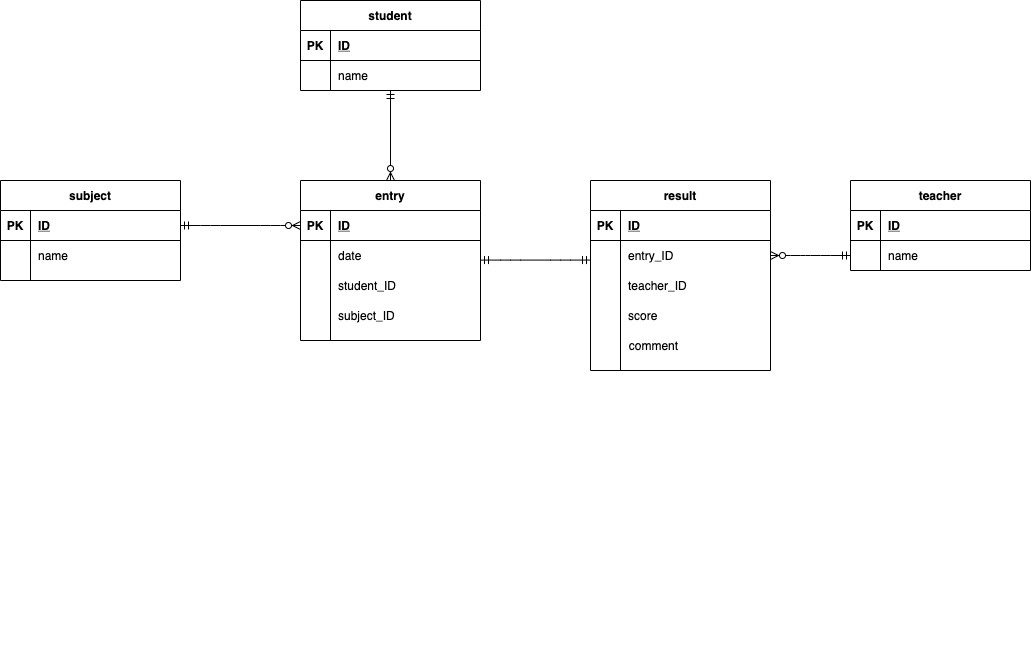

The diagram above was exported from draw.io. Its source (the exported page's mxGraphModel, read from the mxfile embedded in the PNG):
<mxGraphModel dx="2783" dy="1160" grid="1" gridSize="10" guides="1" tooltips="1" connect="1" arrows="0" fold="1" page="1" pageScale="1" pageWidth="827" pageHeight="1169" math="0" shadow="0">
  <root>
    <mxCell id="0" />
    <mxCell id="1" parent="0" />
    <mxCell id="2" value="student" style="shape=table;startSize=30;container=1;collapsible=1;childLayout=tableLayout;fixedRows=1;rowLines=0;fontStyle=1;align=center;resizeLast=1;fillColor=none;" parent="1" vertex="1">
      <mxGeometry x="-470" y="120" width="180" height="90" as="geometry">
        <mxRectangle x="40" y="40" width="60" height="30" as="alternateBounds" />
      </mxGeometry>
    </mxCell>
    <mxCell id="3" value="" style="shape=partialRectangle;collapsible=0;dropTarget=0;pointerEvents=0;fillColor=none;top=0;left=0;bottom=1;right=0;points=[[0,0.5],[1,0.5]];portConstraint=eastwest;" parent="2" vertex="1">
      <mxGeometry y="30" width="180" height="30" as="geometry" />
    </mxCell>
    <mxCell id="4" value="PK" style="shape=partialRectangle;connectable=0;fillColor=none;top=0;left=0;bottom=0;right=0;fontStyle=1;overflow=hidden;" parent="3" vertex="1">
      <mxGeometry width="30" height="30" as="geometry" />
    </mxCell>
    <mxCell id="5" value="ID" style="shape=partialRectangle;connectable=0;fillColor=none;top=0;left=0;bottom=0;right=0;align=left;spacingLeft=6;fontStyle=5;overflow=hidden;" parent="3" vertex="1">
      <mxGeometry x="30" width="150" height="30" as="geometry" />
    </mxCell>
    <mxCell id="6" value="" style="shape=partialRectangle;collapsible=0;dropTarget=0;pointerEvents=0;fillColor=none;top=0;left=0;bottom=0;right=0;points=[[0,0.5],[1,0.5]];portConstraint=eastwest;" parent="2" vertex="1">
      <mxGeometry y="60" width="180" height="30" as="geometry" />
    </mxCell>
    <mxCell id="7" value="" style="shape=partialRectangle;connectable=0;fillColor=none;top=0;left=0;bottom=0;right=0;editable=1;overflow=hidden;" parent="6" vertex="1">
      <mxGeometry width="30" height="30" as="geometry" />
    </mxCell>
    <mxCell id="8" value="name" style="shape=partialRectangle;connectable=0;fillColor=none;top=0;left=0;bottom=0;right=0;align=left;spacingLeft=6;overflow=hidden;" parent="6" vertex="1">
      <mxGeometry x="30" width="150" height="30" as="geometry" />
    </mxCell>
    <mxCell id="15" value="teacher" style="shape=table;startSize=30;container=1;collapsible=1;childLayout=tableLayout;fixedRows=1;rowLines=0;fontStyle=1;align=center;resizeLast=1;fillColor=none;" parent="1" vertex="1">
      <mxGeometry x="80" y="300" width="180" height="90" as="geometry" />
    </mxCell>
    <mxCell id="16" value="" style="shape=partialRectangle;collapsible=0;dropTarget=0;pointerEvents=0;fillColor=none;top=0;left=0;bottom=1;right=0;points=[[0,0.5],[1,0.5]];portConstraint=eastwest;" parent="15" vertex="1">
      <mxGeometry y="30" width="180" height="30" as="geometry" />
    </mxCell>
    <mxCell id="17" value="PK" style="shape=partialRectangle;connectable=0;fillColor=none;top=0;left=0;bottom=0;right=0;fontStyle=1;overflow=hidden;" parent="16" vertex="1">
      <mxGeometry width="30" height="30" as="geometry" />
    </mxCell>
    <mxCell id="18" value="ID" style="shape=partialRectangle;connectable=0;fillColor=none;top=0;left=0;bottom=0;right=0;align=left;spacingLeft=6;fontStyle=5;overflow=hidden;" parent="16" vertex="1">
      <mxGeometry x="30" width="150" height="30" as="geometry" />
    </mxCell>
    <mxCell id="19" value="" style="shape=partialRectangle;collapsible=0;dropTarget=0;pointerEvents=0;fillColor=none;top=0;left=0;bottom=0;right=0;points=[[0,0.5],[1,0.5]];portConstraint=eastwest;" parent="15" vertex="1">
      <mxGeometry y="60" width="180" height="30" as="geometry" />
    </mxCell>
    <mxCell id="20" value="" style="shape=partialRectangle;connectable=0;fillColor=none;top=0;left=0;bottom=0;right=0;editable=1;overflow=hidden;" parent="19" vertex="1">
      <mxGeometry width="30" height="30" as="geometry" />
    </mxCell>
    <mxCell id="21" value="name" style="shape=partialRectangle;connectable=0;fillColor=none;top=0;left=0;bottom=0;right=0;align=left;spacingLeft=6;overflow=hidden;" parent="19" vertex="1">
      <mxGeometry x="30" width="150" height="30" as="geometry" />
    </mxCell>
    <mxCell id="28" value="subject" style="shape=table;startSize=30;container=1;collapsible=1;childLayout=tableLayout;fixedRows=1;rowLines=0;fontStyle=1;align=center;resizeLast=1;fillColor=none;" parent="1" vertex="1">
      <mxGeometry x="-770" y="300" width="180" height="100" as="geometry" />
    </mxCell>
    <mxCell id="29" value="" style="shape=partialRectangle;collapsible=0;dropTarget=0;pointerEvents=0;fillColor=none;top=0;left=0;bottom=1;right=0;points=[[0,0.5],[1,0.5]];portConstraint=eastwest;" parent="28" vertex="1">
      <mxGeometry y="30" width="180" height="30" as="geometry" />
    </mxCell>
    <mxCell id="30" value="PK" style="shape=partialRectangle;connectable=0;fillColor=none;top=0;left=0;bottom=0;right=0;fontStyle=1;overflow=hidden;" parent="29" vertex="1">
      <mxGeometry width="30" height="30" as="geometry" />
    </mxCell>
    <mxCell id="31" value="ID" style="shape=partialRectangle;connectable=0;fillColor=none;top=0;left=0;bottom=0;right=0;align=left;spacingLeft=6;fontStyle=5;overflow=hidden;" parent="29" vertex="1">
      <mxGeometry x="30" width="150" height="30" as="geometry" />
    </mxCell>
    <mxCell id="32" value="" style="shape=partialRectangle;collapsible=0;dropTarget=0;pointerEvents=0;fillColor=none;top=0;left=0;bottom=0;right=0;points=[[0,0.5],[1,0.5]];portConstraint=eastwest;" parent="28" vertex="1">
      <mxGeometry y="60" width="180" height="30" as="geometry" />
    </mxCell>
    <mxCell id="33" value="" style="shape=partialRectangle;connectable=0;fillColor=none;top=0;left=0;bottom=0;right=0;editable=1;overflow=hidden;" parent="32" vertex="1">
      <mxGeometry width="30" height="30" as="geometry" />
    </mxCell>
    <mxCell id="34" value="name" style="shape=partialRectangle;connectable=0;fillColor=none;top=0;left=0;bottom=0;right=0;align=left;spacingLeft=6;overflow=hidden;" parent="32" vertex="1">
      <mxGeometry x="30" width="150" height="30" as="geometry" />
    </mxCell>
    <mxCell id="99" value="entry" style="shape=table;startSize=30;container=1;collapsible=1;childLayout=tableLayout;fixedRows=1;rowLines=0;fontStyle=1;align=center;resizeLast=1;fillColor=none;" parent="1" vertex="1">
      <mxGeometry x="-470" y="300" width="180" height="160" as="geometry" />
    </mxCell>
    <mxCell id="100" value="" style="shape=partialRectangle;collapsible=0;dropTarget=0;pointerEvents=0;fillColor=none;top=0;left=0;bottom=1;right=0;points=[[0,0.5],[1,0.5]];portConstraint=eastwest;" parent="99" vertex="1">
      <mxGeometry y="30" width="180" height="30" as="geometry" />
    </mxCell>
    <mxCell id="101" value="PK" style="shape=partialRectangle;connectable=0;fillColor=none;top=0;left=0;bottom=0;right=0;fontStyle=1;overflow=hidden;" parent="100" vertex="1">
      <mxGeometry width="30" height="30" as="geometry" />
    </mxCell>
    <mxCell id="102" value="ID" style="shape=partialRectangle;connectable=0;fillColor=none;top=0;left=0;bottom=0;right=0;align=left;spacingLeft=6;fontStyle=5;overflow=hidden;" parent="100" vertex="1">
      <mxGeometry x="30" width="150" height="30" as="geometry" />
    </mxCell>
    <mxCell id="103" value="" style="shape=partialRectangle;collapsible=0;dropTarget=0;pointerEvents=0;fillColor=none;top=0;left=0;bottom=0;right=0;points=[[0,0.5],[1,0.5]];portConstraint=eastwest;" parent="99" vertex="1">
      <mxGeometry y="60" width="180" height="30" as="geometry" />
    </mxCell>
    <mxCell id="104" value="" style="shape=partialRectangle;connectable=0;fillColor=none;top=0;left=0;bottom=0;right=0;editable=1;overflow=hidden;" parent="103" vertex="1">
      <mxGeometry width="30" height="30" as="geometry" />
    </mxCell>
    <mxCell id="105" value="date" style="shape=partialRectangle;connectable=0;fillColor=none;top=0;left=0;bottom=0;right=0;align=left;spacingLeft=6;overflow=hidden;" parent="103" vertex="1">
      <mxGeometry x="30" width="150" height="30" as="geometry" />
    </mxCell>
    <mxCell id="106" value="" style="shape=partialRectangle;collapsible=0;dropTarget=0;pointerEvents=0;fillColor=none;top=0;left=0;bottom=0;right=0;points=[[0,0.5],[1,0.5]];portConstraint=eastwest;" parent="99" vertex="1">
      <mxGeometry y="90" width="180" height="30" as="geometry" />
    </mxCell>
    <mxCell id="107" value="" style="shape=partialRectangle;connectable=0;fillColor=none;top=0;left=0;bottom=0;right=0;editable=1;overflow=hidden;" parent="106" vertex="1">
      <mxGeometry width="30" height="30" as="geometry" />
    </mxCell>
    <mxCell id="108" value="student_ID" style="shape=partialRectangle;connectable=0;fillColor=none;top=0;left=0;bottom=0;right=0;align=left;spacingLeft=6;overflow=hidden;" parent="106" vertex="1">
      <mxGeometry x="30" width="150" height="30" as="geometry" />
    </mxCell>
    <mxCell id="109" value="" style="shape=partialRectangle;collapsible=0;dropTarget=0;pointerEvents=0;fillColor=none;top=0;left=0;bottom=0;right=0;points=[[0,0.5],[1,0.5]];portConstraint=eastwest;" parent="99" vertex="1">
      <mxGeometry y="120" width="180" height="30" as="geometry" />
    </mxCell>
    <mxCell id="110" value="" style="shape=partialRectangle;connectable=0;fillColor=none;top=0;left=0;bottom=0;right=0;editable=1;overflow=hidden;" parent="109" vertex="1">
      <mxGeometry width="30" height="30" as="geometry" />
    </mxCell>
    <mxCell id="111" value="subject_ID" style="shape=partialRectangle;connectable=0;fillColor=none;top=0;left=0;bottom=0;right=0;align=left;spacingLeft=6;overflow=hidden;" parent="109" vertex="1">
      <mxGeometry x="30" width="150" height="30" as="geometry" />
    </mxCell>
    <mxCell id="115" value="result" style="shape=table;startSize=30;container=1;collapsible=1;childLayout=tableLayout;fixedRows=1;rowLines=0;fontStyle=1;align=center;resizeLast=1;fillColor=none;" parent="1" vertex="1">
      <mxGeometry x="-180" y="300" width="180" height="190" as="geometry" />
    </mxCell>
    <mxCell id="116" value="" style="shape=partialRectangle;collapsible=0;dropTarget=0;pointerEvents=0;fillColor=none;top=0;left=0;bottom=1;right=0;points=[[0,0.5],[1,0.5]];portConstraint=eastwest;" parent="115" vertex="1">
      <mxGeometry y="30" width="180" height="30" as="geometry" />
    </mxCell>
    <mxCell id="117" value="PK" style="shape=partialRectangle;connectable=0;fillColor=none;top=0;left=0;bottom=0;right=0;fontStyle=1;overflow=hidden;" parent="116" vertex="1">
      <mxGeometry width="30" height="30" as="geometry" />
    </mxCell>
    <mxCell id="118" value="ID" style="shape=partialRectangle;connectable=0;fillColor=none;top=0;left=0;bottom=0;right=0;align=left;spacingLeft=6;fontStyle=5;overflow=hidden;" parent="116" vertex="1">
      <mxGeometry x="30" width="150" height="30" as="geometry" />
    </mxCell>
    <mxCell id="122" value="" style="shape=partialRectangle;collapsible=0;dropTarget=0;pointerEvents=0;fillColor=none;top=0;left=0;bottom=0;right=0;points=[[0,0.5],[1,0.5]];portConstraint=eastwest;" parent="115" vertex="1">
      <mxGeometry y="60" width="180" height="30" as="geometry" />
    </mxCell>
    <mxCell id="123" value="" style="shape=partialRectangle;connectable=0;fillColor=none;top=0;left=0;bottom=0;right=0;editable=1;overflow=hidden;" parent="122" vertex="1">
      <mxGeometry width="30" height="30" as="geometry" />
    </mxCell>
    <mxCell id="124" value="entry_ID" style="shape=partialRectangle;connectable=0;fillColor=none;top=0;left=0;bottom=0;right=0;align=left;spacingLeft=6;overflow=hidden;" parent="122" vertex="1">
      <mxGeometry x="30" width="150" height="30" as="geometry" />
    </mxCell>
    <mxCell id="125" value="" style="shape=partialRectangle;collapsible=0;dropTarget=0;pointerEvents=0;fillColor=none;top=0;left=0;bottom=0;right=0;points=[[0,0.5],[1,0.5]];portConstraint=eastwest;" parent="115" vertex="1">
      <mxGeometry y="90" width="180" height="30" as="geometry" />
    </mxCell>
    <mxCell id="126" value="" style="shape=partialRectangle;connectable=0;fillColor=none;top=0;left=0;bottom=0;right=0;editable=1;overflow=hidden;" parent="125" vertex="1">
      <mxGeometry width="30" height="30" as="geometry" />
    </mxCell>
    <mxCell id="127" value="teacher_ID" style="shape=partialRectangle;connectable=0;fillColor=none;top=0;left=0;bottom=0;right=0;align=left;spacingLeft=6;overflow=hidden;" parent="125" vertex="1">
      <mxGeometry x="30" width="150" height="30" as="geometry" />
    </mxCell>
    <mxCell id="134" value="" style="shape=partialRectangle;collapsible=0;dropTarget=0;pointerEvents=0;fillColor=none;top=0;left=0;bottom=0;right=0;points=[[0,0.5],[1,0.5]];portConstraint=eastwest;" parent="1" vertex="1">
      <mxGeometry x="-180" y="420" width="180" height="30" as="geometry" />
    </mxCell>
    <mxCell id="135" value="" style="shape=partialRectangle;connectable=0;fillColor=none;top=0;left=0;bottom=0;right=0;editable=1;overflow=hidden;" parent="134" vertex="1">
      <mxGeometry width="30" height="30" as="geometry" />
    </mxCell>
    <mxCell id="136" value="score" style="shape=partialRectangle;connectable=0;fillColor=none;top=0;left=0;bottom=0;right=0;align=left;spacingLeft=6;overflow=hidden;" parent="134" vertex="1">
      <mxGeometry x="30" width="150" height="30" as="geometry" />
    </mxCell>
    <mxCell id="146" value="" style="edgeStyle=entityRelationEdgeStyle;fontSize=12;html=1;endArrow=ERmandOne;startArrow=ERmandOne;exitX=1;exitY=0.5;exitDx=0;exitDy=0;entryX=0;entryY=0.5;entryDx=0;entryDy=0;" edge="1" parent="1">
      <mxGeometry width="100" height="100" relative="1" as="geometry">
        <mxPoint x="-290" y="379.58" as="sourcePoint" />
        <mxPoint x="-180" y="379.58" as="targetPoint" />
      </mxGeometry>
    </mxCell>
    <mxCell id="164" value="" style="shape=partialRectangle;collapsible=0;dropTarget=0;pointerEvents=0;fillColor=none;top=0;left=0;bottom=0;right=0;points=[[0,0.5],[1,0.5]];portConstraint=eastwest;" vertex="1" parent="1">
      <mxGeometry x="-180" y="752" width="180" height="30" as="geometry" />
    </mxCell>
    <mxCell id="165" value="" style="shape=partialRectangle;connectable=0;fillColor=none;top=0;left=0;bottom=0;right=0;editable=1;overflow=hidden;" vertex="1" parent="164">
      <mxGeometry width="30" height="30" as="geometry" />
    </mxCell>
    <mxCell id="170" value="" style="shape=partialRectangle;collapsible=0;dropTarget=0;pointerEvents=0;fillColor=none;top=0;left=0;bottom=0;right=0;points=[[0,0.5],[1,0.5]];portConstraint=eastwest;" vertex="1" parent="1">
      <mxGeometry x="-175" y="450" width="180" height="30" as="geometry" />
    </mxCell>
    <mxCell id="171" value="" style="shape=partialRectangle;connectable=0;fillColor=none;top=0;left=0;bottom=0;right=0;editable=1;overflow=hidden;" vertex="1" parent="170">
      <mxGeometry width="25.71428571428571" height="30" as="geometry" />
    </mxCell>
    <mxCell id="172" value="comment" style="shape=partialRectangle;connectable=0;fillColor=none;top=0;left=0;bottom=0;right=0;align=left;spacingLeft=6;overflow=hidden;" vertex="1" parent="170">
      <mxGeometry x="25.71428571428571" width="154.28571428571428" height="30" as="geometry" />
    </mxCell>
    <mxCell id="177" value="" style="edgeStyle=entityRelationEdgeStyle;fontSize=12;html=1;endArrow=ERzeroToMany;startArrow=ERmandOne;entryX=0;entryY=0.5;entryDx=0;entryDy=0;exitX=1;exitY=0.5;exitDx=0;exitDy=0;" edge="1" parent="1" source="29" target="100">
      <mxGeometry width="100" height="100" relative="1" as="geometry">
        <mxPoint x="-630" y="520" as="sourcePoint" />
        <mxPoint x="-530" y="420" as="targetPoint" />
      </mxGeometry>
    </mxCell>
    <mxCell id="178" value="" style="edgeStyle=entityRelationEdgeStyle;fontSize=12;html=1;endArrow=ERzeroToMany;startArrow=ERmandOne;exitX=0;exitY=0.5;exitDx=0;exitDy=0;" edge="1" parent="1" source="19" target="122">
      <mxGeometry width="100" height="100" relative="1" as="geometry">
        <mxPoint x="60" y="350" as="sourcePoint" />
        <mxPoint x="160" y="250" as="targetPoint" />
      </mxGeometry>
    </mxCell>
    <mxCell id="179" value="" style="fontSize=12;html=1;endArrow=ERzeroToMany;startArrow=ERmandOne;" edge="1" parent="1">
      <mxGeometry width="100" height="100" relative="1" as="geometry">
        <mxPoint x="-380" y="210" as="sourcePoint" />
        <mxPoint x="-380" y="300" as="targetPoint" />
      </mxGeometry>
    </mxCell>
  </root>
</mxGraphModel>